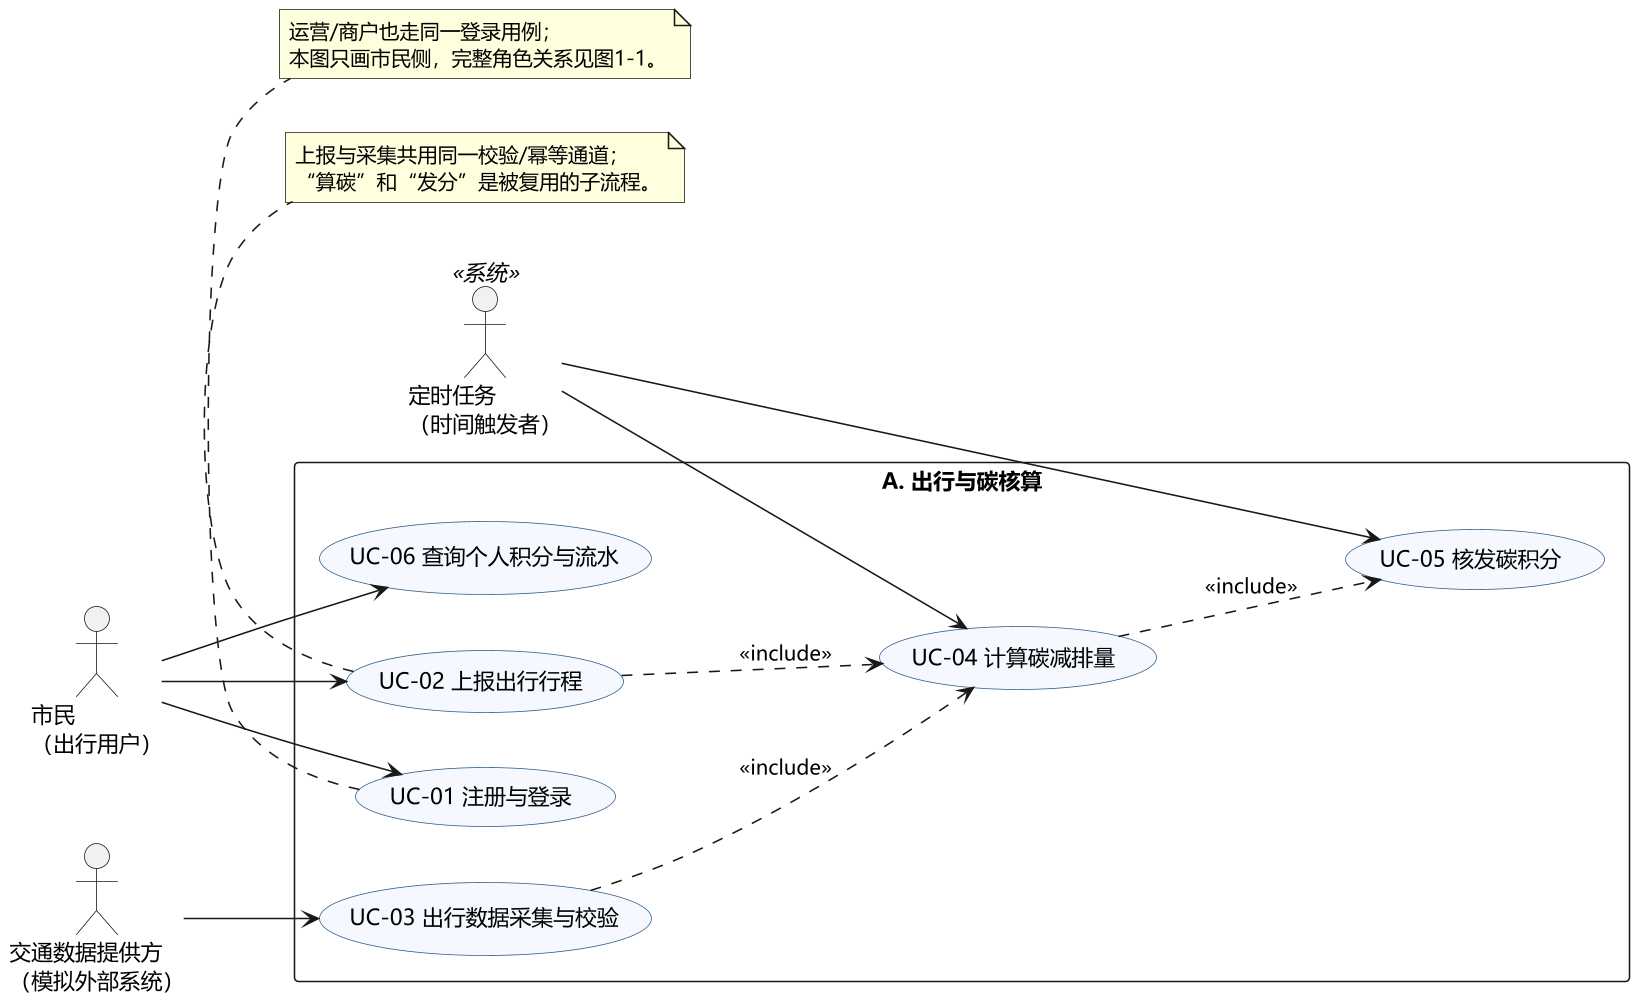

The diagram above was rendered by PlantUML. Its source (embedded in the PNG):
@startuml 图1-2 用例图：出行与碳核算（模块 A）
' 依据：需求规格说明书 §2.3.1 分区原则；与图1-1 总览一致
skinparam defaultFontName "Microsoft YaHei"
skinparam dpi 150
skinparam shadowing false
left to right direction
skinparam usecase {
  BackgroundColor #F5F9FF
  BorderColor #2E5C8A
}

actor "市民\n（出行用户）" as R1
actor "交通数据提供方\n（模拟外部系统）" as R5
actor "定时任务\n（时间触发者）" as R6 <<系统>>

rectangle "A. 出行与碳核算" {
  usecase "UC-01 注册与登录" as UC01
  usecase "UC-02 上报出行行程" as UC02
  usecase "UC-03 出行数据采集与校验" as UC03
  usecase "UC-04 计算碳减排量" as UC04
  usecase "UC-05 核发碳积分" as UC05
  usecase "UC-06 查询个人积分与流水" as UC06
}

R1 --> UC01
R1 --> UC02
R1 --> UC06
R5 --> UC03
R6 --> UC04
R6 --> UC05

UC02 ..> UC04 : <<include>>
UC03 ..> UC04 : <<include>>
UC04 ..> UC05 : <<include>>

note bottom of UC02
  上报与采集共用同一校验/幂等通道；
  “算碳”和“发分”是被复用的子流程。
end note
note bottom of UC01
  运营/商户也走同一登录用例；
  本图只画市民侧，完整角色关系见图1-1。
end note
@enduml